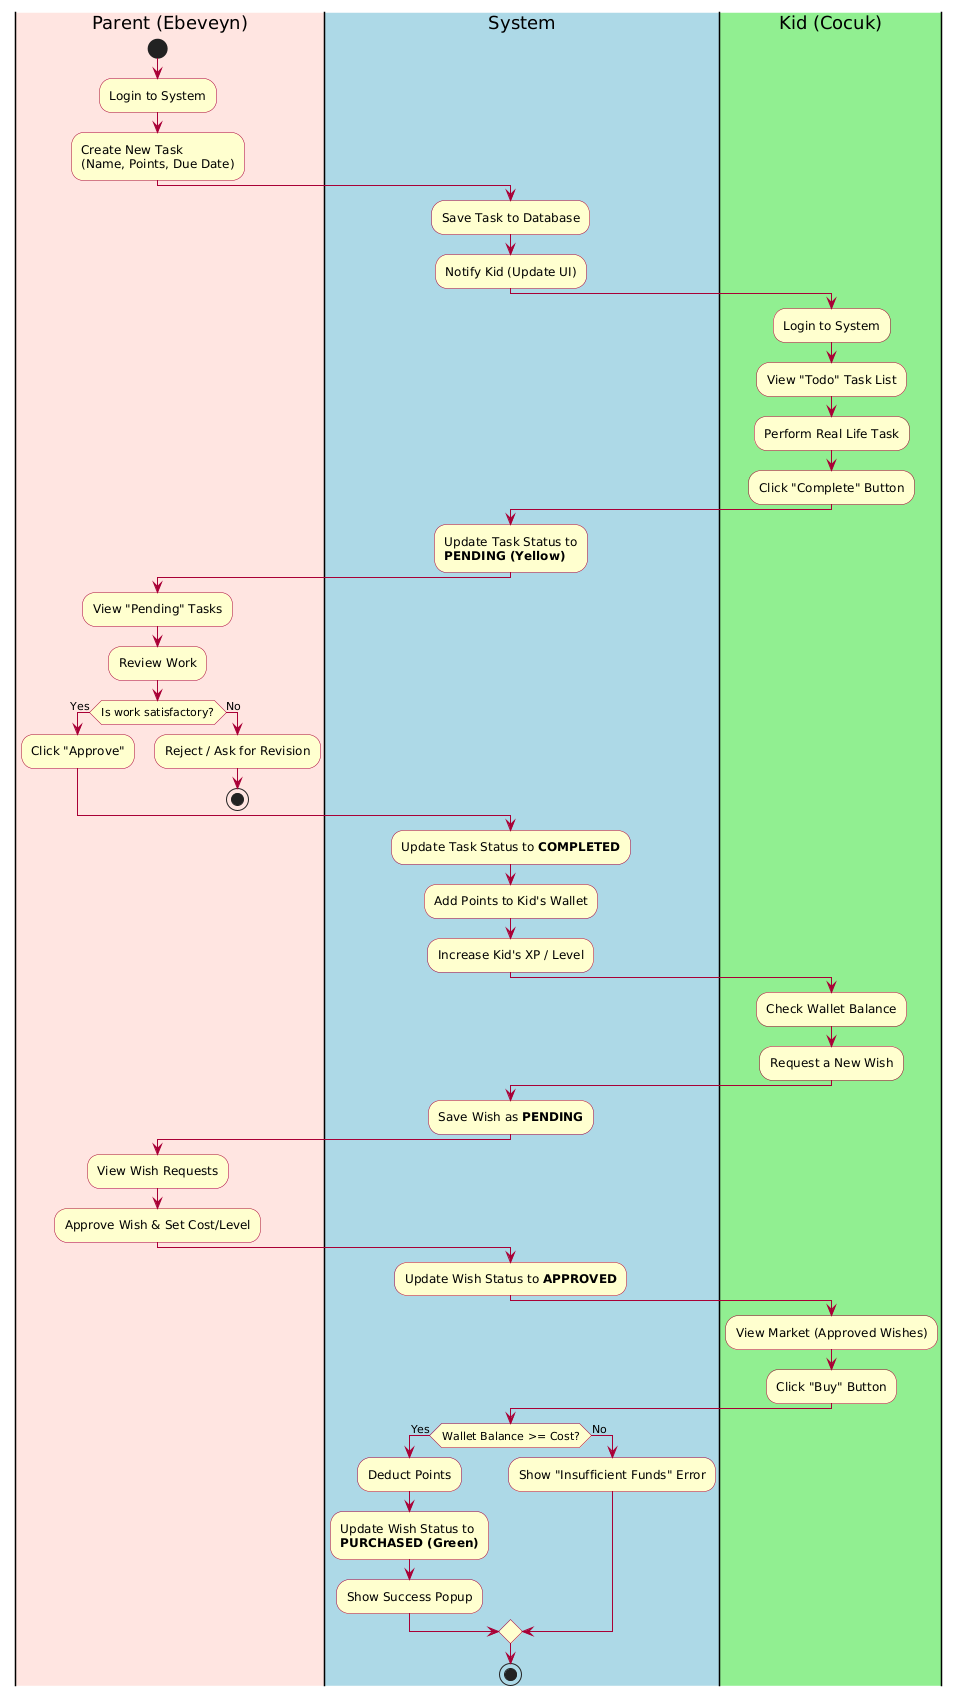

The diagram above was rendered by PlantUML. Its source (embedded in the PNG):
@startuml
skinparam backgroundColor white
skinparam ActivityBackgroundColor #FEFECE
skinparam ActivityBorderColor #A80036
skinparam ActivityArrowColor #A80036

|#MistyRose|Parent (Ebeveyn)|
start
:Login to System;
:Create New Task
(Name, Points, Due Date);

|#LightBlue|System|
:Save Task to Database;
:Notify Kid (Update UI);

|#LightGreen|Kid (Cocuk)|
:Login to System;
:View "Todo" Task List;
:Perform Real Life Task;
:Click "Complete" Button;

|#LightBlue|System|
:Update Task Status to
**PENDING (Yellow)**;

|#MistyRose|Parent (Ebeveyn)|
:View "Pending" Tasks;
:Review Work;
if (Is work satisfactory?) then (Yes)
  :Click "Approve";
else (No)
  :Reject / Ask for Revision;
  stop
endif

|#LightBlue|System|
:Update Task Status to **COMPLETED**;
:Add Points to Kid's Wallet;
:Increase Kid's XP / Level;

|#LightGreen|Kid (Cocuk)|
:Check Wallet Balance;
:Request a New Wish;

|#LightBlue|System|
:Save Wish as **PENDING**;

|#MistyRose|Parent (Ebeveyn)|
:View Wish Requests;
:Approve Wish & Set Cost/Level;

|#LightBlue|System|
:Update Wish Status to **APPROVED**;

|#LightGreen|Kid (Cocuk)|
:View Market (Approved Wishes);
:Click "Buy" Button;

|#LightBlue|System|
if (Wallet Balance >= Cost?) then (Yes)
  :Deduct Points;
  :Update Wish Status to
  **PURCHASED (Green)**;
  :Show Success Popup;
else (No)
  :Show "Insufficient Funds" Error;
endif

stop
@enduml